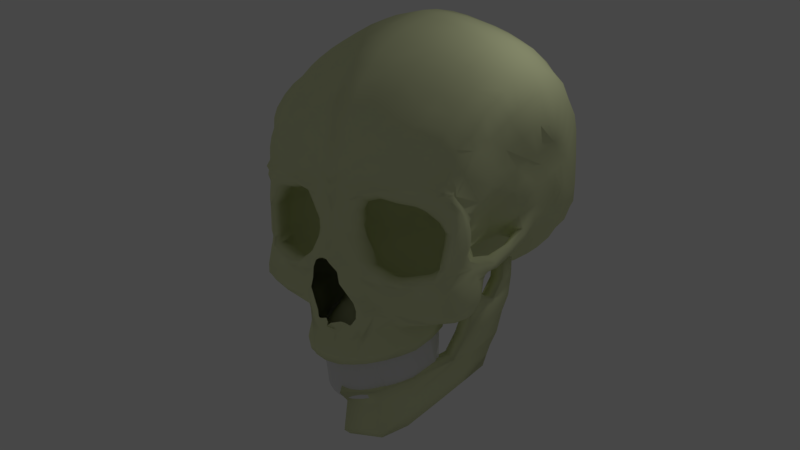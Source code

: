 # Source: Skull.blend  (saved by Blender 2.78.0; exported with 4.5.12 LTS)
import bpy
from mathutils import Matrix  # noqa: F401  (used for matrix-valued properties, if any)

bpy.ops.wm.read_factory_settings(use_empty=True)
scene = bpy.context.scene
scene.name = 'Scene'

# ---- collections
col_collection_1 = bpy.data.collections.new('Collection 1'); scene.collection.children.link(col_collection_1)

# ---- materials (node trees are filled in below, after node groups)
mat_material = bpy.data.materials.new('Material')
mat_material.alpha_threshold = 0.0
mat_material.roughness = 0.5
mat_material.line_color = (0.0, 0.0, 0.0, 1.0)
mat_bone = bpy.data.materials.new('Bone')
mat_bone.alpha_threshold = 0.0
mat_bone.roughness = 0.5

# ---- material node trees
mat_bone.use_nodes = True; mat_bone.node_tree.nodes.clear()
_N = mat_bone.node_tree.nodes; _L = mat_bone.node_tree.links
n0 = _N.new('ShaderNodeOutputMaterial'); n0.name = 'Material Output'; n0.location = (300, 300)
n1 = _N.new('ShaderNodeBsdfDiffuse'); n1.name = 'Diffuse BSDF'; n1.location = (10, 300)
n1.inputs[0].default_value = (0.7517, 0.8, 0.4661, 1.0)
_L.new(n1.outputs[0], n0.inputs[0])
n0.is_active_output = True

# ---- world
world_world = bpy.data.worlds.new('World'); scene.world = world_world
world_world.use_nodes = True; world_world.node_tree.nodes.clear()
_N = world_world.node_tree.nodes; _L = world_world.node_tree.links
n0 = _N.new('ShaderNodeOutputWorld'); n0.name = 'World Output'; n0.location = (300, 300)
n1 = _N.new('ShaderNodeBackground'); n1.name = 'Background'; n1.location = (10, 300)
n1.inputs[0].default_value = (0.0633, 0.0633, 0.0633, 1.0)
_L.new(n1.outputs[0], n0.inputs[0])
n0.is_active_output = True
world_world.color = (0.05088, 0.05088, 0.05088)
world_world.use_sun_shadow = False
world_world.sun_shadow_jitter_overblur = 0.0
world_world.cycles.sampling_method = 'MANUAL'

# ---- cameras
cam_camera = bpy.data.cameras.new('Camera')
cam_camera.clip_end = 100.0
cam_camera.lens = 35.0
cam_camera.sensor_width = 32.0
cam_camera.sensor_height = 18.0
cam_camera.ortho_scale = 7.314
cam_camera.dof.focus_distance = 0.0

# ---- lights
light_lamp = bpy.data.lights.new('Lamp', 'POINT')
light_lamp.transmission_factor = 0.0
light_lamp.cutoff_distance = 30.0
light_lamp.energy = 100.0
light_lamp.shadow_buffer_clip_start = 1.001
light_lamp.shadow_soft_size = 0.1
light_lamp.shadow_maximum_resolution = 0.006
light_lamp.use_absolute_resolution = True

# ---- meshes
me_teeth_placeholder = bpy.data.meshes.new('Teeth Placeholder')
me_teeth_placeholder.from_pydata([(0.7752, -0.3981, 0.2853), (0.6445, -0.5271, 0.2668), (0.5249, -0.5738, 0.2502), (0.4337, -0.6289, 0.2368), (0.3196, -0.6615, 0.2273), (0.1925, -0.694, 0.2098), (0.1394, -0.6962, 0.2), (1.043, 0.06592, 0.3101), (1.159, 0.4152, 0.3299), (1.235, 1.103, 0.4818), (0.903, -0.2304, 0.2977), (1.243, 0.6624, 0.3835), (-0.8009, -0.3981, 0.2853), (-0.6703, -0.5271, 0.2668), (-0.5507, -0.5738, 0.2502), (-0.4595, -0.6289, 0.2368), (-0.3454, -0.6615, 0.2273), (-0.2183, -0.694, 0.2098), (-0.1652, -0.6962, 0.2), (-0.01289, -0.6873, 0.194), (-1.069, 0.06592, 0.3101), (-1.185, 0.4152, 0.3299), (-1.26, 1.103, 0.4818), (-0.9288, -0.2304, 0.2977), (-1.269, 0.6624, 0.3835), (0.5307, -0.3072, -0.3935), (0.3672, -0.4004, -0.4121), (0.1928, -0.4614, -0.4252), (1.333, 0.9193, -0.1097), (1.275, 0.8002, -0.1485), (1.195, 0.6359, -0.1986), (1.01, 0.2743, -0.2896), (0.9122, 0.1062, -0.3218), (0.8032, -0.04908, -0.3483), (-0.5049, -0.3072, -0.3935), (-0.3414, -0.4004, -0.4121), (-0.167, -0.4614, -0.4252), (-1.307, 0.9193, -0.1097), (-1.249, 0.8002, -0.1485), (-1.169, 0.6359, -0.1986), (-0.9844, 0.2743, -0.2896), (-0.8864, 0.1062, -0.3218), (-0.7775, -0.04908, -0.3483), (1.356, 0.9676, -0.09313), (1.103, 0.452, -0.2493), (0.6779, -0.188, -0.3714), (0.01289, -0.4838, -0.4303), (-1.33, 0.9676, -0.09313), (-1.077, 0.452, -0.2493), (-0.6521, -0.188, -0.3714)], [], [(9, 11, 28, 43), (11, 8, 29, 28), (8, 7, 30, 29), (7, 10, 44, 30), (10, 0, 31, 44), (0, 1, 32, 31), (1, 2, 33, 32), (2, 3, 45, 33), (3, 4, 25, 45), (4, 5, 26, 25), (5, 6, 27, 26), (6, 19, 46, 27), (19, 18, 36, 46), (18, 17, 35, 36), (17, 16, 34, 35), (16, 15, 49, 34), (15, 14, 42, 49), (14, 13, 41, 42), (13, 12, 40, 41), (12, 23, 48, 40), (23, 20, 39, 48), (20, 21, 38, 39), (21, 24, 37, 38), (24, 22, 47, 37)])
me_teeth_placeholder.materials.append(mat_material)
me_teeth_placeholder.use_remesh_preserve_volume = False
me_teeth_placeholder.use_remesh_preserve_attributes = False
me_teeth_placeholder.use_mirror_vertex_groups = False
me_teeth_placeholder.update()
me_lower_jaw = bpy.data.meshes.new('Lower Jaw')
me_lower_jaw.from_pydata([(0.0, -0.4224, 1.747), (1.585, 0.4808, -0.8083), (0.0, 0.5886, 2.057), (1.812, 1.257, -0.9538), (0.8997, -0.3138, 1.016), (1.187, 0.009994, 0.2591), (1.539, 1.019, 0.3227), (1.071, 0.7692, 1.042), (0.0, 0.3319, 1.821), (0.0, -0.2632, 1.932), (1.621, 0.7168, -0.8983), (1.691, 0.9499, -0.9136), (0.9293, -0.03762, 1.0), (0.9864, 0.3612, 1.032), (1.218, 0.2703, 0.2696), (1.278, 0.601, 0.2823), (1.985, 2.063, -1.084), (1.878, 1.866, 0.2871), (1.345, 0.2075, -0.4394), (1.745, 1.135, -0.3313), (1.378, 0.5122, -0.3867), (1.443, 0.7933, -0.3594), (2.013, 2.215, -0.3844), (1.932, 2.533, 0.4378), (1.959, 2.609, 0.2675), (1.976, 2.852, -1.202), (1.987, 2.905, -0.8419), (1.72, 1.492, 0.2167), (1.885, 1.716, -1.027), (1.888, 1.673, -0.3841), (2.017, 2.526, -0.7367), (2.002, 2.487, -1.148), (1.899, 2.113, 0.3259), (2.005, 2.287, -0.1168), (0.707, 0.6703, 1.704), (0.6233, -0.4284, 1.524), (0.6378, -0.1721, 1.67), (0.6656, 0.3487, 1.645)], [], [(21, 11, 3, 19), (37, 13, 7, 34), (13, 15, 6, 7), (4, 5, 14, 12), (12, 14, 15, 13), (35, 4, 12, 36), (36, 12, 13, 37), (18, 1, 10, 20), (20, 10, 11, 21), (29, 28, 16, 22), (27, 29, 22, 17), (14, 20, 21, 15), (5, 18, 20, 14), (15, 21, 19, 6), (32, 33, 24, 23), (30, 31, 25, 26), (6, 19, 29, 27), (19, 3, 28, 29), (22, 16, 31, 30), (17, 22, 33, 32), (9, 36, 37, 8), (0, 35, 36, 9), (8, 37, 34, 2)])
me_lower_jaw.polygons.foreach_set('use_smooth', [True] * 23)
_k = {(0, 9): 0.65882, (2, 34): 0.71765, (2, 8): 0.65882, (8, 9): 0.65882, (7, 34): 0.71765}
me_lower_jaw.attributes.new('crease_edge', 'FLOAT', 'EDGE').data.foreach_set('value', [_k.get((min(e.vertices), max(e.vertices)), 0.0) for e in me_lower_jaw.edges])
me_lower_jaw.materials.append(mat_bone)
me_lower_jaw.use_remesh_preserve_volume = False
me_lower_jaw.use_remesh_preserve_attributes = False
me_lower_jaw.use_mirror_vertex_groups = False
me_lower_jaw.update()
me_skull = bpy.data.meshes.new('Skull')
me_skull.from_pydata([(0.0, -3.064, -0.1647), (0.0, -2.952, -0.005379), (0.1078, -2.876, -0.001366), (0.2607, -2.832, -0.1218), (0.08503, -3.062, -0.185), (0.1515, -3.077, -0.2367), (0.4075, -2.834, -0.3236), (0.2736, -2.999, -0.4084), (0.4551, -2.831, -0.5839), (0.3046, -2.986, -0.6336), (0.5783, -2.758, -0.8715), (0.4278, -2.9, -0.8594), (0.6283, -2.771, -1.003), (0.475, -2.787, -1.043), (0.6421, -2.696, -1.228), (0.4836, -2.72, -1.223), (0.6009, -2.65, -1.438), (0.45, -2.69, -1.389), (0.5547, -2.672, -1.538), (0.3924, -2.746, -1.491), (0.4552, -2.746, -1.64), (0.3612, -2.746, -1.521), (0.371, -2.746, -1.707), (0.3065, -2.735, -1.518), (0.2672, -2.746, -1.709), (0.2466, -2.728, -1.503), (0.1419, -2.746, -1.678), (0.1724, -2.787, -1.467), (0.03988, -2.746, -1.676), (0.03891, -2.914, -1.481), (0.0, -2.746, -1.676), (-0.006719, -3.002, -1.527), (0.0, -2.787, 0.4026), (0.09625, -2.769, 0.3716), (0.2313, -2.746, 0.2791), (0.4701, -2.746, -0.2771), (0.5596, -2.712, -0.5685), (0.6572, -2.633, -0.8369), (0.7242, -2.599, -1.032), (0.7426, -2.505, -1.166), (0.7717, -2.542, -1.309), (0.5865, -2.634, -1.687), (0.492, -2.653, -1.755), (0.3791, -2.711, -1.815), (0.2529, -2.731, -1.807), (0.1245, -2.741, -1.807), (0.05892, -2.752, -1.8), (0.001843, -2.746, -1.816), (0.3852, -2.627, 0.1694), (0.5171, -2.692, -0.1875), (0.7362, -2.65, -0.3879), (0.245, -2.694, 0.5311), (0.4102, -2.621, 0.4095), (0.3678, -2.746, 0.8956), (0.4975, -2.679, 0.7154), (0.5828, -2.775, 1.008), (0.6296, -2.666, 0.943), (0.9179, -2.695, 1.113), (0.922, -2.659, 1.03), (1.148, -2.587, 1.133), (1.198, -2.504, 0.9391), (1.551, -2.419, 1.049), (1.547, -2.363, 0.866), (1.83, -2.276, 0.9619), (1.766, -2.24, 0.7562), (2.107, -2.041, 0.6923), (1.948, -2.111, 0.5653), (2.183, -2.021, 0.4388), (2.096, -2.098, 0.3611), (2.158, -2.038, 0.1724), (2.065, -2.107, 0.1119), (2.126, -2.071, -0.2112), (2.018, -2.153, -0.2137), (1.967, -2.258, -0.5167), (1.886, -2.278, -0.4679), (1.532, -2.346, -0.718), (1.515, -2.377, -0.5687), (1.25, -2.501, -0.699), (1.284, -2.443, -0.6134), (1.052, -2.584, -0.662), (1.061, -2.511, -0.582), (0.0, -2.846, 0.9421), (0.135, -2.746, 0.8848), (0.1195, -2.746, 0.5789), (0.0, -2.784, 0.6401), (-4.77e-18, -2.802, 1.147), (0.0, -2.818, 1.409), (0.0, -2.784, 1.66), (0.0, -2.744, 1.942), (0.0, -2.674, 2.199), (0.0, -2.593, 2.613), (0.0, -2.33, 2.91), (0.0, -2.018, 3.239), (0.0, -1.704, 3.484), (0.0, -1.285, 3.687), (0.0, -0.7068, 3.912), (0.0, -0.0782, 4.055), (0.0, 0.3028, 4.127), (0.0, 0.8004, 4.131), (0.2907, -1.646, 3.444), (0.3179, 0.8004, 4.072), (0.6965, 0.8103, 3.983), (1.056, 0.8004, 3.841), (1.411, 0.8004, 3.703), (1.734, 0.8089, 3.534), (2.023, 0.7997, 3.308), (2.337, 0.8004, 2.991), (2.554, 0.8004, 2.615), (0.0, 1.447, 4.074), (0.447, -2.641, 1.68), (2.531, 0.4956, 2.623), (2.303, 0.9458, -0.06191), (2.215, -1.946, 0.7807), (2.248, -1.854, 0.5728), (2.296, -1.821, 0.2316), (2.254, -1.81, -0.1362), (1.939, -2.265, 1.066), (1.588, -2.385, 1.178), (1.175, -2.492, 1.289), (0.8987, -2.609, 1.276), (0.5758, -2.688, 1.224), (0.3062, -2.743, 1.168), (0.1266, -2.782, 1.148), (0.1967, -2.774, 1.396), (0.3741, -2.721, 1.424), (0.615, -2.647, 1.53), (0.9308, -2.543, 1.522), (1.222, -2.379, 1.469), (1.646, -2.249, 1.37), (0.3179, 0.329, 4.076), (0.3015, -0.0528, 4.011), (0.2932, -0.6858, 3.864), (0.3011, -1.258, 3.664), (0.3052, -1.942, 3.212), (0.2635, -2.232, 2.907), (0.2563, -2.44, 2.595), (0.2398, -2.551, 2.195), (0.2356, -2.622, 1.946), (0.217, -2.713, 1.665), (2.171, -1.849, -0.4163), (2.302, -1.187, -0.4018), (2.303, -0.7248, -0.4817), (2.286, -0.02917, -0.3517), (2.293, 0.5179, -0.2202), (0.4906, -2.556, 1.919), (0.5013, -2.471, 2.162), (0.5241, -2.34, 2.522), (0.5658, -2.14, 2.852), (0.6023, -1.87, 3.143), (0.6088, -1.567, 3.343), (0.6391, -1.184, 3.596), (0.6472, -0.6399, 3.804), (0.6681, -0.03622, 3.959), (0.6764, 0.3251, 4.013), (2.021, -2.149, 1.272), (2.081, -2.071, 1.509), (2.105, -1.99, 1.704), (1.69, -2.2, 1.533), (1.282, -2.303, 1.619), (0.9259, -2.477, 1.653), (0.6116, -2.586, 1.686), (1.745, -2.157, 1.738), (1.361, -2.258, 1.788), (0.9968, -2.429, 1.803), (0.6671, -2.512, 1.876), (1.447, -2.194, 2.013), (0.8457, -2.257, 2.408), (1.144, -2.344, 2.03), (0.7365, -2.435, 2.116), (1.807, -2.082, 1.958), (2.099, -1.911, 1.864), (0.9008, -2.028, 2.766), (0.961, -1.807, 2.996), (1.056, 0.3519, 3.874), (1.056, -0.03482, 3.824), (1.061, -0.5785, 3.656), (1.019, -1.084, 3.482), (0.9777, -1.488, 3.247), (1.241, -2.135, 2.334), (1.297, -1.907, 2.595), (1.329, -1.68, 2.845), (1.371, -1.398, 3.092), (1.411, 0.3375, 3.706), (1.427, -0.01125, 3.658), (1.436, -0.5312, 3.494), (1.396, -0.9815, 3.337), (1.716, 0.3924, 3.513), (1.737, 0.02124, 3.479), (1.744, -0.4624, 3.349), (1.73, -0.8828, 3.183), (1.632, -1.281, 2.958), (1.588, -1.56, 2.746), (1.526, -1.795, 2.505), (1.521, -2.043, 2.283), (2.027, 0.4379, 3.298), (2.043, 0.05747, 3.24), (2.059, -0.362, 3.14), (2.032, -0.7792, 3.007), (1.973, -1.148, 2.827), (1.957, -1.445, 2.597), (1.928, -1.685, 2.392), (1.869, -1.909, 2.171), (2.337, 0.4541, 2.998), (2.337, 0.1215, 2.96), (2.337, -0.2316, 2.885), (2.349, -0.6299, 2.74), (2.374, -0.9636, 2.632), (2.319, -1.305, 2.453), (2.303, -1.57, 2.215), (2.227, -1.752, 2.039), (2.062, -1.823, 1.005), (2.237, -1.787, 1.338), (2.288, -1.69, 1.61), (2.345, -1.475, 1.79), (2.394, -1.272, 1.984), (2.501, -0.1504, 1.846), (2.158, -1.568, 0.6552), (2.131, -1.5, 0.3096), (2.14, -1.481, -0.1093), (1.809, -1.155, -0.04554), (1.816, -0.07931, 0.04992), (2.208, 0.4233, 0.1666), (1.992, -1.214, 0.4275), (2.235, -1.284, 0.8024), (2.047, -0.3373, 0.5573), (2.286, -0.9261, 1.036), (2.295, 0.02042, 0.7472), (2.292, -0.6772, 1.275), (2.35, -0.5086, 1.665), (2.163, -1.508, 0.4652), (2.514, 0.2045, 2.581), (2.529, -0.08351, 2.494), (2.511, -0.4373, 2.348), (2.483, -0.6772, 2.264), (2.45, -0.9434, 2.128), (2.575, 0.1204, 1.98), (2.615, 0.3891, 2.019), (2.703, 0.5968, 2.004), (0.0, 2.117, 3.963), (0.0, 2.941, 3.527), (0.0, 3.531, 2.888), (0.0, 3.857, 2.107), (0.0, 4.0, 1.206), (0.0, 3.998, 0.1384), (0.0, 3.721, -0.8631), (0.0, 3.202, -1.513), (0.0, 2.694, -1.781), (0.0, 2.327, -1.802), (0.3552, 1.435, 3.985), (0.3179, 2.105, 3.862), (0.3179, 2.906, 3.451), (0.3179, 3.507, 2.816), (0.3179, 3.829, 2.052), (0.3179, 3.958, 1.188), (0.3339, 3.983, 0.1395), (0.3344, 3.689, -0.829), (0.3346, 3.184, -1.474), (0.3475, 2.68, -1.732), (0.3078, 2.302, -1.717), (0.7009, 1.406, 3.887), (0.6965, 2.041, 3.76), (0.6965, 2.814, 3.359), (0.6965, 3.403, 2.741), (0.6965, 3.732, 2.004), (0.6965, 3.887, 1.171), (0.7055, 3.928, 0.145), (0.6977, 3.594, -0.7501), (0.6978, 3.116, -1.382), (0.707, 2.627, -1.606), (0.6202, 2.237, -1.575), (1.05, 1.998, -1.431), (1.071, 2.529, -1.449), (1.07, 2.992, -1.27), (1.07, 3.439, -0.6717), (1.097, 3.809, 0.1596), (1.101, 3.751, 1.166), (1.062, 1.368, 3.765), (1.056, 1.999, 3.629), (1.056, 2.693, 3.244), (1.056, 3.272, 2.656), (1.089, 3.608, 1.955), (1.508, 1.303, 3.703), (1.413, 1.89, -1.293), (1.425, 2.415, -1.274), (1.426, 2.833, -1.129), (1.425, 3.246, -0.5906), (1.462, 3.621, 0.1955), (1.452, 3.548, 1.146), (1.424, 1.336, 3.622), (1.418, 1.842, 3.495), (1.418, 2.544, 3.158), (1.425, 3.073, 2.581), (1.445, 3.407, 1.925), (1.783, 3.192, 1.876), (1.753, 2.886, 2.491), (1.762, 2.4, 3.031), (1.753, 1.739, 3.346), (1.753, 1.254, 3.464), (1.792, 3.315, 1.167), (1.773, 3.382, 0.266), (1.744, 3.064, -0.4447), (1.752, 2.685, -0.9274), (1.761, 2.321, -1.041), (1.746, 1.874, -1.068), (2.025, 1.189, 3.263), (2.026, 1.657, 3.135), (2.025, 2.185, 2.852), (2.023, 2.625, 2.388), (2.025, 2.9, 1.806), (2.035, 3.055, 1.134), (2.041, 3.082, 0.4122), (2.045, 2.92, -0.2213), (2.06, 2.593, -0.6042), (2.073, 2.212, -0.7328), (2.053, 1.826, -0.6988), (2.337, 1.138, 2.962), (2.337, 1.534, 2.873), (2.337, 1.982, 2.661), (2.337, 2.36, 2.205), (2.337, 2.606, 1.721), (2.337, 2.694, 1.134), (2.333, 2.75, 0.5141), (2.349, 2.7, 0.04647), (2.334, 2.416, -0.3298), (2.312, 2.12, -0.3722), (2.311, 1.784, -0.4288), (2.554, 1.087, 2.585), (2.554, 1.402, 2.527), (2.554, 1.798, 2.372), (2.554, 2.155, 2.012), (2.554, 2.283, 1.69), (2.554, 2.349, 1.118), (2.563, 2.35, 0.5606), (2.511, 2.434, 0.1068), (2.551, 2.186, 0.05325), (2.547, 1.951, 0.01788), (2.526, 1.722, 0.02511), (2.729, 0.8927, 1.907), (2.714, 1.212, 1.724), (2.709, 1.399, 1.491), (2.711, 1.534, 1.187), (2.142, -2.054, -0.0194), (2.041, -2.13, -0.05087), (2.299, -1.809, 0.04086), (2.166, -1.51, 0.1372), (1.924, -1.209, 0.2274), (1.877, -0.2081, 0.3039), (2.343, 0.2219, 0.4569), (2.411, 0.6721, 0.6676), (2.082, -2.08, -0.3221), (1.949, -2.182, -0.3231), (2.224, -1.831, -0.2753), (2.207, -0.7344, -0.341), (2.107, -1.402, -0.3036), (2.28, 0.4702, -0.08784), (2.207, -0.06773, -0.2765), (2.33, 0.8931, 0.14), (2.569, 1.654, 0.1922), (0.0, -2.843, 1.246), (0.1432, -2.756, 1.233), (1.614, -2.321, 1.263), (1.187, -2.446, 1.351), (0.9014, -2.592, 1.364), (0.587, -2.688, 1.342), (0.3143, -2.737, 1.243), (2.259, -1.481, -0.4019), (2.032, -2.242, 1.158), (2.166, -1.851, 0.8499), (2.203, -1.686, 0.5804), (2.274, -1.627, 0.2756), (2.227, -1.665, -0.1055), (2.278, -1.646, 0.08396), (2.247, -1.579, -0.2542), (1.961, -2.157, 0.8551), (1.811, -2.207, 0.7084), (2.123, -2.11, 0.9551), (2.122, -1.956, 1.206), (2.236, -1.873, 1.441), (2.273, -1.777, 1.655), (2.308, -1.67, 1.825), (2.28, -1.563, 1.946), (2.134, -2.054, 1.081), (1.703, -2.093, 0.6573), (1.885, -2.065, -0.3181), (1.91, -2.023, -0.02593), (1.027, -2.366, -0.5039), (1.228, -2.305, -0.5322), (1.436, -2.246, -0.4919), (1.77, -2.157, -0.4012), (1.888, -2.044, -0.1724), (1.931, -2.003, 0.1206), (1.959, -1.994, 0.3447), (1.826, -2.006, 0.5285), (1.662, -2.122, 0.7003), (1.502, -2.176, 0.8024), (1.151, -2.36, 0.8649), (0.9024, -2.5, 0.9464), (0.6392, -2.505, 0.8684), (0.5204, -2.517, 0.6636), (0.4987, -2.465, 0.412), (0.7352, -2.491, -0.3292), (0.6407, -2.398, -0.05094), (0.5505, -2.445, 0.177), (1.781, -1.717, 0.743), (1.863, -1.756, -0.3414), (2.027, -1.634, -0.06938), (0.9782, -2.042, -0.6376), (1.217, -1.969, -0.6713), (1.464, -1.899, -0.6234), (1.861, -1.793, -0.5156), (2.002, -1.658, -0.2436), (2.053, -1.61, 0.1048), (2.086, -1.6, 0.3713), (1.928, -1.613, 0.5899), (1.732, -1.752, 0.7941), (1.448, -1.88, 0.8622), (1.125, -2.035, 0.9898), (0.8298, -2.2, 1.087), (0.5169, -2.207, 0.9939), (0.3756, -2.221, 0.7505), (0.3499, -2.159, 0.4513), (0.631, -2.19, -0.43), (0.367, -2.079, -0.09911), (0.2493, -2.135, 0.1719), (1.363, -1.218, 0.6519), (1.52, -1.188, -0.2705), (1.567, -1.149, -0.02316), (0.6952, -1.487, -0.4953), (0.8937, -1.427, -0.5233), (1.099, -1.369, -0.4835), (1.429, -1.281, -0.3939), (1.546, -1.169, -0.1679), (1.588, -1.129, 0.1216), (1.616, -1.12, 0.343), (1.484, -1.132, 0.5246), (1.322, -1.246, 0.6943), (1.152, -1.323, 0.774), (0.8172, -1.482, 0.8569), (0.5719, -1.619, 0.9375), (0.312, -1.625, 0.8603), (0.1946, -1.637, 0.6581), (0.1732, -1.585, 0.4095), (0.4068, -1.611, -0.3228), (0.1874, -1.519, -0.04786), (0.08965, -1.565, 0.1773), (0.992, -1.046, 0.3347), (1.03, -1.047, 0.06574), (1.052, -1.026, 0.1377), (0.7972, -1.125, -0.0001482), (0.8551, -1.107, -0.00831), (0.9152, -1.09, 0.003292), (1.011, -1.065, 0.02946), (1.046, -1.032, 0.09543), (1.058, -1.02, 0.1799), (1.066, -1.018, 0.2446), (1.028, -1.021, 0.2976), (0.9802, -1.055, 0.3471), (0.9237, -1.082, 0.3709), (0.8328, -1.123, 0.3946), (0.7612, -1.164, 0.4181), (0.6853, -1.165, 0.3956), (0.6511, -1.169, 0.3365), (0.6448, -1.153, 0.264), (0.713, -1.161, 0.05022), (0.649, -1.134, 0.1305), (0.6204, -1.148, 0.1962), (0.148, -1.976, 0.7865), (0.1206, -1.91, 0.4677), (1.971, -1.313, 0.3824), (1.803, -1.328, 0.6153), (0.4203, -1.943, -0.4718), (0.7903, -1.784, -0.6932), (0.01338, -1.884, 0.1698), (1.646, -1.438, 0.7786), (1.045, -1.707, -0.729), (0.1388, -1.825, -0.1191), (1.594, -1.475, 0.833), (1.348, -1.588, 0.9086), (1.309, -1.632, -0.6781), (0.9468, -1.777, 1.042), (1.731, -1.519, -0.563), (0.6321, -1.954, 1.145), (1.796, -1.431, -0.3672), (0.2986, -1.961, 1.046), (1.882, -1.376, -0.2731), (1.909, -1.35, -0.08742), (1.936, -1.324, 0.09826), (2.707, 1.714, 0.8187), (2.645, 2.014, 0.4402), (2.622, 1.807, 0.295), (2.381, 0.867, 0.3573), (2.348, -0.004557, 1.27), (2.27, -1.83, 0.3988), (2.372, 0.3745, 0.9659), (2.079, -2.103, 0.224), (2.161, -2.03, 0.2923), (2.088, -1.258, 0.572), (2.176, -0.6463, 0.8102), (2.252, -0.2935, 0.9845), (2.27, -1.652, 0.4123), (1.944, -1.999, 0.2214), (2.068, -1.605, 0.2247), (1.601, -1.125, 0.2212), (1.061, -1.019, 0.209), (1.952, -1.319, 0.2261), (2.642, 1.362, 1.107), (2.576, 1.187, 1.007), (2.51, 1.013, 0.9071), (2.465, 0.8608, 0.776), (2.652, 1.52, 0.7198), (2.67, 1.386, 0.611), (1.122, 0.3619, -0.5495), (2.43, 0.5718, 1.066), (2.494, 0.7856, 1.183), (2.565, 0.9975, 1.293), (2.637, 1.209, 1.403), (2.648, 0.9811, 1.621), (2.582, 0.7504, 1.519), (2.516, 0.5196, 1.416), (2.431, 0.2321, 1.382), (0.7967, -2.584, -2.053), (0.6561, -2.719, -2.072), (0.5274, -2.772, -2.089), (0.4346, -2.821, -2.102), (0.3099, -2.845, -2.111), (0.1953, -2.859, -2.129), (0.1235, -2.862, -2.139), (0.0, -2.856, -2.145), (2.072, -2.192, -0.7147), (2.282, -1.84, -0.5057), (2.184, -2.131, -0.9374), (2.432, -1.768, -0.7935), (2.216, -2.094, -1.133), (2.425, -1.71, -1.015), (2.17, -1.961, -1.324), (2.258, -1.688, -1.296), (0.9789, -2.46, -0.9266), (1.22, -2.332, -0.9328), (1.647, -2.264, -0.9174), (0.9889, -2.438, -1.084), (1.27, -2.289, -1.103), (1.672, -2.161, -1.075), (0.08963, -2.805, -1.945), (0.0, -2.799, -1.956), (0.2556, -2.785, -1.936), (0.146, -2.796, -1.944), (0.4811, -2.709, -1.91), (0.3694, -2.763, -1.927), (0.7386, -2.499, -1.609), (0.5884, -2.691, -1.83), (1.716, -2.138, -1.241), (1.735, -2.091, -1.421), (1.268, -2.23, -1.223), (1.303, -2.186, -1.445), (0.9688, -2.394, -1.185), (1.006, -2.328, -1.381), (2.204, 0.9245, -0.2542), (1.931, -1.925, -1.379), (2.081, -1.671, -1.41), (1.545, -1.947, -1.52), (1.146, -2.13, -1.574), (0.9489, -2.235, -1.529), (2.365, -1.411, -0.7451), (2.305, -0.9991, -0.5824), (2.334, -0.6983, -0.5791), (2.307, 0.03024, -0.4606), (2.293, 0.6109, -0.3488), (2.276, -1.407, -0.5236), (2.366, -1.37, -0.9978), (2.308, -1.39, -1.208), (2.2, -0.9743, -0.7654), (2.215, -1.08, -0.9305), (2.085, -1.205, -1.153), (1.915, -1.16, -1.321), (2.115, -1.4, -1.428), (1.053, -2.026, -2.029), (1.023, -2.012, -1.718), (1.169, -1.721, -2.009), (1.087, -1.726, -1.656), (1.267, -0.7879, -1.692), (1.545, -0.777, -1.425), (0.8863, -2.24, -1.675), (0.9398, -2.349, -2.041), (1.818, -1.756, -1.468), (1.916, -1.62, -1.467), (1.536, -1.839, -1.481), (1.84, -1.367, -1.438), (1.94, -1.464, -1.481), (1.349, -1.663, -1.436), (1.734, -0.8939, -1.275), (1.812, -1.536, -1.463), (0.3249, -1.081, -1.035), (1.305, -1.274, -1.546), (0.945, -1.243, -2.138), (0.8473, -1.215, -1.714), (0.788, -2.543, -2.234), (0.6574, -2.672, -2.252), (0.5378, -2.719, -2.269), (0.4466, -2.774, -2.282), (0.3325, -2.806, -2.292), (0.2054, -2.839, -2.309), (0.1523, -2.841, -2.319), (0.0, -2.832, -2.325), (1.056, -2.079, -2.209), (1.172, -1.73, -2.189), (1.247, -0.8722, -1.971), (0.9159, -2.375, -2.221), (1.841, -0.8506, -0.7435), (1.578, -0.9487, -1.046), (1.807, -0.7228, -0.6446), (0.7556, -2.168, -2.228), (0.9304, -0.8023, -2.067), (0.8948, -1.612, -2.207), (0.8405, -1.977, -2.22), (0.0, -2.545, -2.294), (0.1053, -2.538, -2.291), (0.1827, -2.518, -2.284), (0.2706, -2.474, -2.273), (0.3711, -2.459, -2.267), (0.4812, -2.398, -2.258), (0.5814, -2.373, -2.248), (0.6707, -2.284, -2.236), (0.6888, -2.068, -1.832), (0.8065, -0.74, -1.788), (0.8082, -1.531, -1.661), (0.7712, -1.907, -1.819), (0.0, -2.499, -1.851), (0.1017, -2.438, -1.884), (0.1967, -2.42, -1.88), (0.2757, -2.405, -1.875), (0.381, -2.349, -1.868), (0.4584, -2.322, -1.861), (0.5439, -2.281, -1.852), (0.6208, -2.212, -1.843), (0.6551, -0.5399, -0.9088), (0.05064, -2.159, -1.493), (0.1106, -2.159, -1.491), (0.3731, -2.066, -1.472), (0.417, -2.011, -1.466), (0.4602, -1.935, -1.458), (0.6019, -1.512, -1.268), (0.5239, -1.783, -1.448), (0.0, -2.16, -1.494), (0.1154, -1.918, -1.23), (0.1926, -2.149, -1.487), (0.2595, -2.132, -1.483), (0.3207, -2.105, -1.478), (0.2964, -1.824, -1.244), (0.3377, -0.5996, -0.8534), (0.3131, -1.524, -1.203), (0.3184, -1.724, -1.242), (0.0, -1.918, -1.253), (0.08267, -1.918, -1.23), (0.1053, -1.918, -1.252), (0.1566, -1.916, -1.251), (0.1874, -1.908, -1.25), (0.2099, -1.889, -1.249), (0.2284, -1.874, -1.25), (0.2621, -1.848, -1.253), (0.05808, -1.918, -1.252), (0.0, -0.5821, -0.8609), (0.6379, 1.652, -1.486), (0.3375, 2.055, -1.587), (0.0, 2.123, -1.657), (0.6742, 0.6863, -0.7562), (0.3252, 0.5304, -0.8275), (0.0, 0.539, -0.8544), (0.6737, 0.2878, -0.6121), (0.3288, 0.2748, -0.6434), (0.0, 0.2724, -0.6858), (0.3061, 0.8033, -1.273), (0.0, 0.7396, -1.301), (0.651, 1.191, -1.181), (0.6644, -0.1159, -0.6073), (0.3333, -0.1391, -0.5935), (0.0, -0.197, -0.6185), (2.383, 1.251, -0.01113), (1.453, -0.4607, -0.4634), (2.471, 1.497, 0.02398), (1.422, 0.3452, -0.4879), (2.464, 1.093, 0.4404), (2.556, 1.287, 0.499), (2.418, 1.207, 0.1574), (2.498, 1.456, 0.1499), (2.247, 1.281, -0.3077), (2.3, 1.551, -0.3869), (1.19, -0.11, -0.5594), (1.335, -0.5025, -0.6313), (0.4514, -2.843, -0.9514), (0.6033, -2.765, -0.9374), (0.6907, -2.616, -0.9342), (2.366, -1.82, -0.622), (2.128, -2.162, -0.826), (0.9839, -2.449, -1.005), (1.245, -2.311, -1.018), (1.659, -2.213, -0.9962), (2.32, -1.409, -0.6343), (2.238, -0.9867, -0.6634), (2.1, -0.7431, -0.6328), (2.154, 0.1203, -0.5414), (2.009, 0.8783, -0.4345), (0.4668, -2.705, -1.306), (0.6215, -2.673, -1.333), (0.7572, -2.524, -1.238), (2.362, -1.685, -1.171), (2.189, -2.044, -1.204), (1.724, -2.114, -1.339), (1.26, -2.191, -1.349), (0.9952, -2.368, -1.265), (2.325, -1.374, -1.094), (2.156, -1.222, -1.058), (1.761, -0.9321, -0.9188), (1.18, -0.4638, -0.8023), (0.9273, -0.09148, -0.5833), (0.8932, 0.3039, -0.5808), (1.016, 1.149, -1.029), (1.332, 1.166, -0.8502), (1.648, 1.178, -0.6856), (1.985, 1.215, -0.5226), (0.9964, 0.8217, -0.6616), (1.311, 0.867, -0.5635), (1.527, 0.9171, -0.483), (0.9852, 1.479, -1.266), (1.333, 1.497, -1.046), (1.655, 1.494, -0.8264), (2.014, 1.502, -0.6101), (2.014, -1.148, -0.3069), (1.867, -0.9227, -0.1876), (1.709, 0.06291, -0.1647), (2.023, 0.3852, -0.009969), (2.117, -0.04762, -0.3504), (2.074, -0.781, -0.4204), (1.953, -0.9401, -0.3937), (2.117, 0.4583, -0.1493), (1.631, -0.8258, -0.3229), (1.614, 0.2481, -0.3317), (1.722, 0.4651, -0.2943), (2.05, -0.744, -0.5481), (1.986, 0.5118, -0.3338), (2.086, 0.05303, -0.4797), (1.823, -0.7664, -0.4832), (1.256, -1.288, -2.077), (0.6281, -1.033, -1.091), (0.0, -1.162, -1.031), (1.574, -1.276, -1.352), (1.291, -1.256, -1.841)], [(652, 651), (643, 652), (653, 643)], [(1, 0, 4, 2), (4, 5, 3, 2), (5, 7, 6, 3), (7, 9, 8, 6), (9, 11, 10, 8), (688, 13, 12, 689), (13, 15, 14, 12), (701, 17, 16, 702), (17, 19, 18, 16), (19, 21, 20, 18), (21, 23, 22, 20), (23, 25, 24, 22), (25, 27, 26, 24), (27, 29, 28, 26), (29, 31, 30, 28), (12, 14, 39, 38), (22, 24, 44, 43), (8, 10, 37, 36), (18, 20, 42, 41), (28, 30, 47, 46), (1, 2, 33, 32), (3, 6, 35, 34), (702, 16, 40, 703), (24, 26, 45, 44), (689, 12, 38, 690), (20, 22, 43, 42), (6, 8, 36, 35), (16, 18, 41, 40), (26, 28, 46, 45), (2, 3, 34, 33), (35, 36, 50, 49), (34, 35, 49, 48), (34, 48, 52, 51), (51, 52, 54, 53), (53, 54, 56, 55), (55, 56, 58, 57), (57, 58, 60, 59), (59, 60, 62, 61), (61, 62, 64, 63), (373, 374, 66, 65), (65, 66, 68, 67), (495, 494, 70, 69), (341, 342, 72, 71), (349, 350, 74, 73), (73, 74, 76, 75), (75, 76, 78, 77), (77, 78, 80, 79), (79, 80, 50, 36), (83, 51, 53, 82), (84, 83, 82, 81), (32, 33, 83, 84), (33, 34, 51, 83), (81, 82, 122, 85), (358, 359, 123, 86), (359, 122, 121, 364), (364, 121, 120, 363), (363, 120, 119, 362), (362, 119, 118, 361), (361, 118, 117, 360), (123, 124, 109, 138), (138, 109, 144, 137), (137, 144, 145, 136), (136, 145, 146, 135), (135, 146, 147, 134), (134, 147, 148, 133), (133, 148, 149, 99), (99, 149, 150, 132), (132, 150, 151, 131), (131, 151, 152, 130), (130, 152, 153, 129), (153, 101, 100, 129), (98, 97, 129, 100), (97, 96, 130, 129), (96, 95, 131, 130), (95, 94, 132, 131), (94, 93, 99, 132), (93, 92, 133, 99), (92, 91, 134, 133), (91, 90, 135, 134), (90, 89, 136, 135), (89, 88, 137, 136), (88, 87, 138, 137), (87, 86, 123, 138), (53, 121, 122, 82), (67, 113, 112, 65), (55, 120, 121, 53), (57, 119, 120, 55), (57, 59, 118, 119), (59, 61, 117, 118), (61, 63, 116, 117), (373, 65, 112, 375), (341, 343, 114, 69), (495, 492, 113, 67), (102, 101, 153, 173), (153, 152, 174, 173), (174, 183, 182, 173), (182, 103, 102, 173), (182, 186, 104, 103), (186, 194, 105, 104), (194, 202, 106, 105), (194, 195, 203, 202), (203, 195, 196, 204), (196, 195, 187, 188), (195, 194, 186, 187), (187, 186, 182, 183), (187, 183, 184, 188), (184, 183, 174, 175), (174, 152, 151, 175), (151, 150, 176, 175), (176, 185, 184, 175), (185, 189, 188, 184), (189, 197, 196, 188), (197, 205, 204, 196), (205, 197, 198, 206), (198, 197, 189, 190), (190, 189, 185, 181), (181, 185, 176, 177), (176, 150, 149, 177), (177, 149, 148, 172), (148, 147, 171, 172), (172, 171, 179, 180), (179, 171, 166, 178), (171, 147, 146, 166), (166, 146, 145, 168), (168, 145, 144, 164), (164, 144, 109, 160), (160, 109, 124, 125), (160, 125, 126, 159), (159, 126, 127, 158), (158, 127, 128, 157), (157, 128, 154, 155), (360, 117, 116, 366), (155, 156, 161, 157), (161, 162, 158, 157), (162, 163, 159, 158), (163, 164, 160, 159), (163, 167, 168, 164), (167, 178, 166, 168), (167, 165, 193, 178), (178, 193, 192, 179), (193, 201, 200, 192), (200, 199, 191, 192), (191, 180, 179, 192), (191, 190, 181, 180), (180, 181, 177, 172), (191, 199, 198, 190), (199, 207, 206, 198), (199, 200, 208, 207), (208, 200, 201, 209), (201, 169, 170, 209), (170, 169, 161, 156), (169, 165, 162, 161), (165, 167, 163, 162), (169, 201, 193, 165), (107, 106, 202, 110), (110, 202, 203, 230), (203, 204, 231, 230), (204, 205, 232, 231), (205, 206, 233, 232), (206, 207, 234, 233), (207, 208, 214, 234), (208, 209, 380, 214), (380, 379, 213, 214), (379, 378, 212, 213), (378, 377, 211, 212), (377, 376, 210, 211), (381, 367, 210, 376), (367, 368, 216, 210), (211, 223, 225, 212), (214, 213, 227, 228), (213, 212, 225, 227), (210, 216, 223, 211), (499, 229, 216, 368), (229, 217, 222, 496), (496, 222, 224, 497), (497, 224, 226, 498), (347, 348, 493, 226), (349, 351, 115, 71), (372, 365, 140, 353), (371, 344, 217, 369), (344, 218, 219, 345), (345, 346, 224, 222), (346, 347, 226, 224), (512, 519, 491, 493), (354, 356, 490, 221), (228, 233, 234, 214), (107, 110, 237, 337), (110, 230, 236, 237), (230, 231, 235, 236), (235, 231, 232, 215), (215, 232, 233, 228), (238, 108, 248, 249), (249, 248, 259, 260), (260, 259, 276, 277), (277, 278, 261, 260), (261, 250, 249, 260), (250, 239, 238, 249), (239, 250, 251, 240), (251, 250, 261, 262), (262, 261, 278, 279), (262, 279, 280, 263), (280, 275, 264, 263), (264, 253, 252, 263), (263, 252, 251, 262), (252, 241, 240, 251), (241, 252, 253, 242), (242, 253, 254, 243), (254, 253, 264, 265), (264, 275, 274, 265), (265, 274, 273, 266), (273, 272, 267, 266), (267, 256, 255, 266), (266, 255, 254, 265), (255, 244, 243, 254), (244, 255, 256, 245), (246, 257, 258, 247), (258, 257, 268, 269), (270, 269, 268, 271), (98, 100, 248, 108), (101, 259, 248, 100), (102, 276, 259, 101), (280, 279, 291, 292), (274, 275, 287, 286), (276, 102, 103, 288), (277, 276, 288, 289), (272, 273, 285, 284), (275, 280, 292, 287), (270, 271, 283, 282), (278, 277, 289, 290), (273, 274, 286, 285), (279, 278, 290, 291), (290, 289, 296, 295), (282, 283, 302, 303), (287, 292, 293, 298), (284, 285, 300, 301), (289, 288, 297, 296), (292, 291, 294, 293), (288, 103, 104, 297), (291, 290, 295, 294), (286, 287, 298, 299), (285, 286, 299, 300), (106, 315, 304, 105), (315, 316, 305, 304), (305, 296, 297, 304), (305, 306, 295, 296), (306, 307, 294, 295), (307, 308, 293, 294), (308, 309, 298, 293), (309, 310, 299, 298), (310, 311, 300, 299), (311, 312, 301, 300), (313, 314, 303, 302), (314, 313, 324, 325), (323, 312, 311, 322), (322, 311, 310, 321), (321, 310, 309, 320), (309, 308, 319, 320), (319, 308, 307, 318), (318, 307, 306, 317), (317, 306, 305, 316), (328, 327, 338), (328, 317, 316, 327), (327, 316, 315, 326), (326, 315, 106, 107), (326, 107, 337), (337, 338, 327, 326), (328, 329, 318, 317), (329, 330, 319, 318), (330, 331, 320, 319), (331, 332, 321, 320), (333, 322, 321, 332), (334, 323, 322, 333), (489, 357, 336, 335), (335, 336, 325, 324), (488, 332, 331, 487), (487, 331, 330, 340), (340, 330, 329, 339), (339, 329, 328, 338), (105, 304, 297, 104), (411, 501, 504, 486), (432, 502, 503, 453), (508, 512, 493, 348), (221, 490, 348, 347), (220, 221, 347, 346), (219, 220, 346, 345), (217, 344, 345, 222), (370, 218, 344, 371), (71, 115, 343, 341), (69, 70, 342, 341), (683, 678, 336, 357), (509, 487, 340, 505), (357, 489, 509, 510), (143, 111, 356, 354), (142, 143, 354, 355), (142, 355, 352, 141), (140, 726, 353), (370, 372, 353, 218), (73, 139, 351, 349), (71, 72, 350, 349), (115, 351, 372, 370), (115, 370, 371, 343), (343, 371, 369, 114), (351, 139, 365, 372), (492, 499, 368, 113), (112, 113, 368, 367), (375, 112, 367, 381), (128, 360, 366, 154), (127, 361, 360, 128), (126, 362, 361, 127), (125, 363, 362, 126), (124, 364, 363, 125), (123, 359, 364, 124), (85, 122, 359, 358), (116, 375, 381, 366), (366, 381, 376, 154), (155, 154, 376, 377), (156, 155, 377, 378), (170, 156, 378, 379), (209, 170, 379, 380), (63, 373, 375, 116), (63, 64, 374, 373), (64, 62, 394, 393), (54, 52, 399, 398), (374, 64, 393, 382), (78, 76, 387, 386), (342, 70, 390, 384), (68, 66, 392, 391), (58, 56, 397, 396), (49, 50, 400, 401), (350, 72, 389, 383), (72, 342, 384, 389), (48, 49, 401, 402), (62, 60, 395, 394), (52, 48, 402, 399), (50, 80, 385, 400), (76, 74, 388, 387), (66, 374, 382, 392), (56, 54, 398, 397), (80, 78, 386, 385), (494, 68, 391, 500), (60, 58, 396, 395), (74, 350, 383, 388), (383, 389, 410, 404), (397, 398, 419, 418), (500, 391, 412, 501), (384, 390, 411, 405), (398, 399, 420, 419), (391, 392, 413, 412), (400, 385, 406, 421), (399, 402, 423, 420), (392, 382, 403, 413), (385, 386, 407, 406), (401, 400, 421, 422), (393, 394, 415, 414), (386, 387, 408, 407), (402, 401, 422, 423), (394, 395, 416, 415), (387, 388, 409, 408), (395, 396, 417, 416), (388, 383, 404, 409), (382, 393, 414, 403), (396, 397, 418, 417), (389, 384, 405, 410), (466, 467, 441, 440), (468, 469, 434, 433), (470, 471, 427, 442), (467, 472, 444, 441), (469, 473, 424, 434), (471, 474, 428, 427), (475, 470, 442, 443), (476, 477, 436, 435), (474, 478, 429, 428), (472, 475, 443, 444), (477, 479, 437, 436), (478, 480, 430, 429), (479, 481, 438, 437), (480, 482, 425, 430), (473, 476, 435, 424), (481, 483, 439, 438), (484, 485, 426, 431), (482, 484, 431, 425), (483, 466, 440, 439), (504, 468, 433, 502), (485, 486, 432, 426), (435, 436, 457, 456), (428, 429, 450, 449), (444, 443, 464, 465), (436, 437, 458, 457), (429, 430, 451, 450), (437, 438, 459, 458), (430, 425, 446, 451), (424, 435, 456, 445), (438, 439, 460, 459), (431, 426, 447, 452), (425, 431, 452, 446), (439, 440, 461, 460), (502, 433, 454, 503), (426, 432, 453, 447), (440, 441, 462, 461), (433, 434, 455, 454), (442, 427, 448, 463), (441, 444, 465, 462), (434, 424, 445, 455), (427, 428, 449, 448), (443, 442, 463, 464), (456, 457, 458, 459, 460, 461, 462, 465, 464, 463, 448, 449, 450, 451, 446, 452, 447, 453, 503, 454, 455, 445), (405, 411, 486, 485), (501, 412, 468, 504), (418, 419, 466, 483), (404, 410, 484, 482), (410, 405, 485, 484), (417, 418, 483, 481), (403, 414, 476, 473), (409, 404, 482, 480), (416, 417, 481, 479), (408, 409, 480, 478), (415, 416, 479, 477), (423, 422, 475, 472), (407, 408, 478, 474), (414, 415, 477, 476), (422, 421, 470, 475), (406, 407, 474, 471), (413, 403, 473, 469), (420, 423, 472, 467), (421, 406, 471, 470), (412, 413, 469, 468), (419, 420, 467, 466), (714, 713, 673, 667), (334, 333, 332, 488), (226, 493, 491, 498), (486, 504, 502, 432), (390, 500, 501, 411), (70, 494, 500, 390), (114, 369, 499, 492), (225, 497, 498, 227), (223, 496, 497, 225), (216, 229, 496, 223), (369, 217, 229, 499), (69, 114, 492, 495), (67, 68, 494, 495), (227, 498, 491, 228), (488, 487, 509, 489), (566, 700, 556), (336, 678, 685, 325), (490, 356, 682, 680), (490, 680, 508, 348), (680, 681, 507, 508), (681, 510, 506, 507), (510, 509, 505, 506), (340, 339, 515, 505), (505, 515, 514, 506), (506, 514, 513, 507), (507, 513, 512, 508), (335, 324, 323, 334), (335, 334, 488, 489), (324, 313, 312, 323), (312, 313, 302, 301), (283, 284, 301, 302), (271, 272, 284, 283), (257, 246, 245, 256), (268, 257, 256, 267), (272, 271, 268, 267), (339, 338, 516, 515), (515, 516, 517, 514), (514, 517, 518, 513), (513, 518, 519, 512), (228, 491, 519, 215), (215, 519, 518, 235), (235, 518, 517, 236), (236, 517, 516, 237), (337, 237, 516, 338), (542, 543, 527, 526), (544, 545, 525, 524), (546, 547, 523, 522), (548, 549, 521, 520), (545, 542, 526, 525), (547, 544, 524, 523), (549, 546, 522, 521), (139, 73, 528, 529), (691, 692, 530, 531), (531, 530, 532, 533), (704, 705, 534, 535), (41, 42, 546, 549), (43, 44, 544, 547), (45, 46, 542, 545), (40, 41, 549, 548), (42, 43, 547, 546), (44, 45, 545, 544), (46, 47, 543, 542), (705, 532, 550, 706), (706, 550, 552, 707), (707, 552, 554, 708), (708, 554, 39, 703), (693, 539, 540, 694), (694, 695, 538, 537), (690, 693, 536, 37), (36, 37, 536, 79), (77, 79, 536, 537), (75, 77, 537, 538), (73, 75, 538, 528), (692, 528, 538, 695), (38, 39, 554, 539), (539, 554, 552, 540), (540, 552, 550, 541), (541, 550, 532, 530), (555, 40, 548, 561), (553, 555, 561, 560), (535, 534, 557, 558), (534, 551, 559, 557), (551, 553, 560, 559), (142, 141, 564, 565), (140, 365, 567, 563), (676, 111, 556, 684), (143, 142, 565, 566), (141, 140, 563, 564), (365, 139, 529, 567), (111, 143, 566, 556), (696, 691, 531, 562), (562, 531, 533, 568), (709, 704, 535, 569), (697, 696, 562, 570), (570, 562, 568, 571), (710, 709, 569, 572), (572, 569, 574, 573), (569, 535, 558, 574), (581, 582, 575, 576), (576, 575, 577, 578), (578, 577, 745, 592), (548, 520, 582, 581), (548, 581, 561), (561, 581, 576, 560), (560, 576, 578, 559), (578, 592, 744, 588), (558, 557, 583, 584), (559, 578, 588, 585), (574, 558, 584, 587), (557, 559, 585, 583), (573, 574, 587, 586), (585, 588, 590), (587, 584, 590), (583, 585, 590), (586, 587, 590), (584, 583, 590), (521, 522, 597, 596), (579, 745, 741, 605), (525, 526, 601, 600), (577, 575, 603, 604), (522, 523, 598, 597), (575, 582, 606, 603), (526, 527, 602, 601), (523, 524, 599, 598), (582, 520, 595, 606), (520, 521, 596, 595), (524, 525, 600, 599), (572, 573, 589, 608), (710, 572, 608, 711), (591, 742, 640, 649), (570, 571, 607, 609), (697, 570, 609, 698), (601, 602, 614, 615), (605, 741, 593, 611), (597, 598, 618, 619), (600, 601, 615, 616), (604, 603, 613, 612), (596, 597, 619, 620), (599, 600, 616, 617), (603, 606, 610, 613), (595, 596, 620, 621), (606, 595, 621, 610), (598, 599, 617, 618), (611, 593, 594, 623), (619, 618, 630, 631), (616, 615, 627, 628), (612, 613, 625, 624), (620, 619, 631, 632), (617, 616, 628, 629), (613, 610, 622, 625), (621, 620, 632, 633), (610, 621, 633, 622), (618, 617, 629, 630), (615, 614, 626, 627), (622, 633, 638, 639), (630, 629, 644, 645), (627, 626, 642, 635), (623, 594, 742, 634), (631, 630, 645, 646), (628, 627, 635, 636), (624, 625, 641, 640), (632, 631, 646, 637), (629, 628, 636, 644), (625, 622, 639, 641), (633, 632, 637, 638), (653, 636, 635, 659), (659, 635, 642, 651), (640, 641, 650, 649), (637, 646, 656, 657), (644, 636, 653, 654), (641, 639, 647, 650), (638, 637, 657, 658), (639, 638, 658, 647), (645, 644, 654, 655), (634, 742, 591, 648), (646, 645, 655, 656), (659, 651, 743, 591, 649, 650, 647, 658, 657, 656, 655, 654, 653), (673, 634, 648, 674), (674, 648, 660, 675), (258, 662, 663, 247), (269, 661, 662, 258), (670, 665, 666, 671), (672, 664, 665, 670), (665, 668, 669, 666), (664, 667, 668, 665), (668, 674, 675, 669), (667, 673, 674, 668), (605, 611, 623, 579), (579, 623, 634, 580), (580, 634, 608, 589), (711, 712, 687, 607), (609, 687, 686, 677), (735, 734, 677, 679), (677, 686, 511, 679), (732, 727, 219, 726), (679, 511, 720, 721), (736, 735, 679, 721), (678, 676, 684, 685), (680, 682, 683, 681), (356, 111, 676, 682), (682, 676, 678, 683), (607, 687, 609), (713, 712, 634, 673), (719, 714, 667, 664), (565, 699, 700, 566), (564, 698, 699, 565), (563, 697, 698, 564), (563, 567, 696, 697), (567, 529, 691, 696), (530, 692, 695, 541), (38, 539, 693, 690), (540, 541, 695, 694), (536, 693, 694, 537), (529, 528, 692, 691), (10, 689, 690, 37), (11, 688, 689, 10), (720, 511, 714, 719), (686, 687, 712, 713), (608, 634, 712, 711), (571, 710, 711, 607), (571, 568, 709, 710), (568, 533, 704, 709), (555, 708, 703, 40), (553, 707, 708, 555), (551, 706, 707, 553), (534, 705, 706, 551), (533, 532, 705, 704), (511, 686, 713, 714), (14, 702, 703, 39), (15, 701, 702, 14), (718, 684, 556, 700), (725, 685, 684, 718), (722, 661, 269, 270), (685, 725, 314, 325), (725, 724, 303, 314), (724, 723, 282, 303), (723, 722, 270, 282), (661, 722, 715, 672), (722, 723, 716, 715), (723, 724, 717, 716), (724, 725, 718, 717), (672, 715, 719, 664), (715, 716, 720, 719), (716, 717, 721, 720), (717, 718, 700, 721), (683, 357, 510, 681), (738, 700, 699, 739), (738, 736, 721, 700), (739, 699, 698, 737), (732, 726, 352, 731), (726, 140, 141, 352), (218, 353, 726, 219), (740, 732, 731, 737), (355, 730, 731, 352), (354, 221, 729, 733), (354, 733, 730, 355), (221, 220, 728, 729), (740, 734, 727, 732), (220, 219, 727, 728), (609, 677, 734, 740), (609, 740, 737, 698), (730, 739, 737, 731), (733, 729, 736, 738), (733, 738, 739, 730), (729, 728, 735, 736), (728, 727, 734, 735), (586, 590, 588, 744), (741, 745, 577, 604), (594, 593, 612, 624), (592, 745, 579, 580), (593, 741, 604, 612), (591, 743, 660, 648), (744, 589, 573, 586), (744, 592, 580, 589), (742, 594, 624, 640)])
me_skull.polygons.foreach_set('use_smooth', [True] * 702)
_k = {(4, 5): 1.0, (0, 4): 1.0, (5, 7): 1.0, (7, 9): 1.0, (9, 11): 1.0, (11, 688): 1.0, (13, 15): 1.0, (15, 701): 1.0, (17, 19): 1.0, (19, 21): 1.0, (21, 23): 1.0, (23, 25): 1.0, (25, 27): 1.0, (27, 29): 1.0, (29, 31): 1.0, (13, 688): 1.0, (17, 701): 1.0}
me_skull.attributes.new('crease_edge', 'FLOAT', 'EDGE').data.foreach_set('value', [_k.get((min(e.vertices), max(e.vertices)), 0.0) for e in me_skull.edges])
me_skull.materials.append(mat_bone)
me_skull.use_remesh_preserve_volume = False
me_skull.use_remesh_preserve_attributes = False
me_skull.use_mirror_vertex_groups = False
me_skull.update()

# ---- objects
ob_teeth_placeholder = bpy.data.objects.new('Teeth Placeholder', me_teeth_placeholder)
ob_lower_jaw = bpy.data.objects.new('Lower Jaw', me_lower_jaw)
ob_skull = bpy.data.objects.new('Skull', me_skull)
ob_lamp = bpy.data.objects.new('Lamp', light_lamp)
ob_camera = bpy.data.objects.new('Camera', cam_camera)

# ---- transforms, parenting, visibility, modifiers, constraints
ob_teeth_placeholder.location = (0.01223, -1.992, -2.508)
ob_teeth_placeholder.rotation_euler = (-0.06303, -0.0, 0.0)
ob_teeth_placeholder.scale = (0.9483, 0.9483, 1.654)
ob_teeth_placeholder.lineart.crease_threshold = 0.0
_m = ob_teeth_placeholder.modifiers.new('Solidify', 'SOLIDIFY')
_m.thickness = 0.107
_m.nonmanifold_thickness_mode = 'FIXED'
_m.nonmanifold_merge_threshold = 0.0003
_m = ob_teeth_placeholder.modifiers.new('Subsurf', 'SUBSURF')
_m.show_render = False
_m.uv_smooth = 'PRESERVE_CORNERS'
_m.quality = 2
_m.show_only_control_edges = False
ob_lower_jaw.location = (0.02445, -0.6141, -3.614)
ob_lower_jaw.rotation_euler = (1.571, -0.0, 0.0)
ob_lower_jaw.lineart.crease_threshold = 0.0
_m = ob_lower_jaw.modifiers.new('Mirror', 'MIRROR')
_m.show_render = False
_m.use_clip = True
_m = ob_lower_jaw.modifiers.new('Solidify', 'SOLIDIFY')
_m.thickness = 0.269
_m.nonmanifold_thickness_mode = 'FIXED'
_m.nonmanifold_merge_threshold = 0.0003
_m = ob_lower_jaw.modifiers.new('Subsurf', 'SUBSURF')
_m.show_render = False
_m.uv_smooth = 'PRESERVE_CORNERS'
_m.quality = 2
_m.levels = 2
_m.show_only_control_edges = False
ob_skull.location = (0.0, 0.0, 0.0)
ob_skull.lineart.crease_threshold = 0.0
_m = ob_skull.modifiers.new('Mirror', 'MIRROR')
_m.use_clip = True
_m = ob_skull.modifiers.new('Subsurf', 'SUBSURF')
_m.show_render = False
_m.uv_smooth = 'PRESERVE_CORNERS'
_m.quality = 2
_m.levels = 2
_m.show_only_control_edges = False
ob_lamp.location = (4.076, 1.005, 5.904)
ob_lamp.rotation_euler = (0.6503, 0.05522, 1.866)
ob_lamp.lock_rotations_4d = False
ob_lamp.empty_display_type = 'ARROWS'
ob_lamp.color = (0.0, 0.0, 0.0, 0.0)
ob_lamp.lineart.crease_threshold = 0.0
ob_camera.location = (9.623, -14.88, 4.695)
ob_camera.rotation_euler = (1.298, -2.916e-05, 0.591)
ob_camera.lock_rotations_4d = False
ob_camera.empty_display_type = 'ARROWS'
ob_camera.color = (0.0, 0.0, 0.0, 0.0)
ob_camera.display_type = 'WIRE'
ob_camera.lineart.crease_threshold = 0.0

# ---- collection membership
col_collection_1.objects.link(ob_teeth_placeholder)
col_collection_1.objects.link(ob_lower_jaw)
col_collection_1.objects.link(ob_skull)
col_collection_1.objects.link(ob_lamp)
col_collection_1.objects.link(ob_camera)

# ---- scene / render settings (as saved in the file)
scene.camera = ob_camera
scene.frame_start = 1; scene.frame_end = 250; scene.frame_set(2)
scene.render.engine = 'CYCLES'
scene.render.resolution_percentage = 50
scene.render.dither_intensity = 0.0
scene.cycles.use_denoising = False
scene.cycles.samples = 128
scene.cycles.sampling_pattern = 'TABULATED_SOBOL'
scene.cycles.light_sampling_threshold = 0.0
scene.cycles.use_adaptive_sampling = False
scene.cycles.use_light_tree = False
scene.cycles.blur_glossy = 0.0
scene.cycles.sample_clamp_indirect = 0.0
scene.view_settings.view_transform = 'Standard'
bpy.context.view_layer.update()
